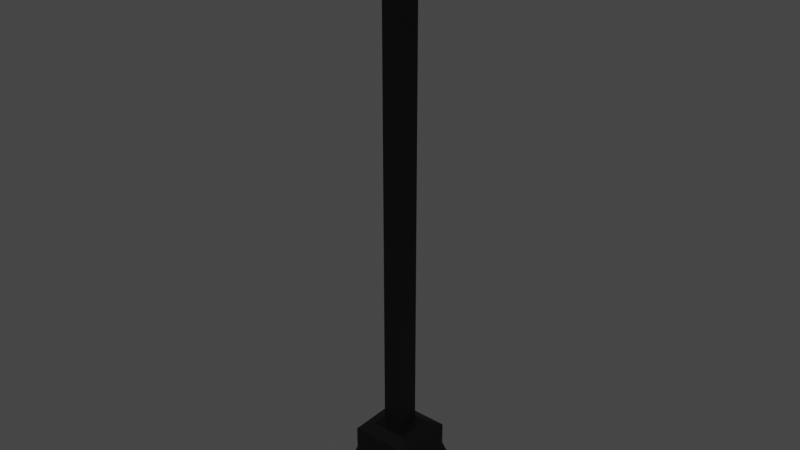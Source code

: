 # Source: Poste_Ingfles.blend  (saved by Blender 3.1.7; exported with 4.5.12 LTS)
import bpy
from mathutils import Matrix  # noqa: F401  (used for matrix-valued properties, if any)

bpy.ops.wm.read_factory_settings(use_empty=True)
scene = bpy.context.scene
scene.name = 'Scene'

# ---- collections
col_collection = bpy.data.collections.new('Collection'); scene.collection.children.link(col_collection)

# ---- materials (node trees are filled in below, after node groups)
mat_material_001 = bpy.data.materials.new('Material.001')
mat_material_001.use_transparent_shadow = False

# ---- material node trees
mat_material_001.use_nodes = True; mat_material_001.node_tree.nodes.clear()
_N = mat_material_001.node_tree.nodes; _L = mat_material_001.node_tree.links
n0 = _N.new('ShaderNodeBsdfPrincipled'); n0.name = 'Principled BSDF'; n0.location = (10, 300)
n0.distribution = 'GGX'
n0.subsurface_method = 'RANDOM_WALK_SKIN'
n0.inputs[0].default_value = (0.01739, 0.01739, 0.01739, 1.0)
n0.inputs[1].default_value = 0.9134
n0.inputs[3].default_value = 1.45
n0.inputs[27].default_value = (0.0, 0.0, 0.0, 1.0)
n0.inputs[28].default_value = 1.0
n1 = _N.new('ShaderNodeOutputMaterial'); n1.name = 'Material Output'; n1.location = (300, 300)
_L.new(n0.outputs[0], n1.inputs[0])
n1.is_active_output = True

# ---- world
world_world = bpy.data.worlds.new('World'); scene.world = world_world
world_world.use_nodes = True; world_world.node_tree.nodes.clear()
_N = world_world.node_tree.nodes; _L = world_world.node_tree.links
n0 = _N.new('ShaderNodeOutputWorld'); n0.name = 'World Output'; n0.location = (300, 300)
n1 = _N.new('ShaderNodeBackground'); n1.name = 'Background'; n1.location = (10, 300)
n1.inputs[0].default_value = (0.05088, 0.05088, 0.05088, 1.0)
_L.new(n1.outputs[0], n0.inputs[0])
n0.is_active_output = True
world_world.color = (0.05088, 0.05088, 0.05088)
world_world.use_sun_shadow = False
world_world.sun_shadow_jitter_overblur = 0.0

# ---- meshes
me_cube_001 = bpy.data.meshes.new('Cube.001')
me_cube_001.from_pydata([(-1.0, 1.0, -1.0), (1.0, 1.0, -1.0), (-0.3506, 0.3506, 1.0), (-1.0, 1.0, 0.5912), (0.3506, 0.3506, 1.0), (1.0, 1.0, 0.5912), (-0.5912, 0.5912, 1.0), (0.5912, 0.5912, 1.0), (-0.3718, 0.2167, 32.26), (0.1629, 0.3847, 32.32), (-0.5705, 0.6752, 37.12), (0.5705, 0.6752, 37.12), (-0.9058, 0.8478, 36.18), (0.6815, 0.9976, 36.12), (-0.7527, 0.8574, 37.12), (0.7527, 0.8574, 37.12), (-0.2023, 0.3071, 38.01), (-0.5705, 0.6752, 37.56), (0.2023, 0.3071, 38.01), (0.5705, 0.6752, 37.56), (-1.0, 0.0, -1.0), (1.0, 0.0, -1.0), (-0.5912, 0.0, 1.0), (-1.0, 0.0, 0.5912), (0.5912, 0.0, 1.0), (1.0, 0.0, 0.5912), (-0.3506, 0.0, 1.0), (0.3506, 0.0, 1.0), (-0.3506, 0.0, 32.11), (0.3506, 0.0, 32.11), (-0.927, 0.0, 36.33), (0.927, 0.0, 36.33), (-0.7527, 0.0, 37.12), (0.7527, 0.0, 37.12), (-0.5705, 0.0, 37.12), (0.5705, 0.0, 37.12), (-0.2023, 0.0, 38.01), (-0.5705, 0.0, 37.56), (0.2023, 0.0, 38.01), (0.5705, 0.0, 37.56), (-0.1629, 0.3847, 32.32), (-0.3718, 0.1569, 32.26), (-0.6815, 0.9976, 36.12), (-0.9058, 0.1569, 36.18), (-0.3506, 0.3506, 32.11), (0.3706, 0.2243, 32.25), (-0.927, 1.032, 36.33), (0.907, 0.8582, 36.19), (0.927, 1.032, 36.33), (0.3506, 0.3506, 32.11), (0.3706, 0.148, 32.25), (0.907, 0.148, 36.19), (-1.0, -1.0, -1.0), (1.0, -1.0, -1.0), (-0.3506, -0.3506, 1.0), (-1.0, -1.0, 0.5912), (0.3506, -0.3506, 1.0), (1.0, -1.0, 0.5912), (-0.5912, -0.5912, 1.0), (0.5912, -0.5912, 1.0), (-0.3718, -0.2167, 32.26), (0.1629, -0.3847, 32.32), (-0.5705, -0.6752, 37.12), (0.5705, -0.6752, 37.12), (-0.9058, -0.8478, 36.18), (0.6815, -0.9976, 36.12), (-0.7527, -0.8574, 37.12), (0.7527, -0.8574, 37.12), (-0.2023, -0.3071, 38.01), (-0.5705, -0.6752, 37.56), (0.2023, -0.3071, 38.01), (0.5705, -0.6752, 37.56), (-0.1629, -0.3847, 32.32), (-0.3718, -0.1569, 32.26), (-0.6815, -0.9976, 36.12), (-0.9058, -0.1569, 36.18), (-0.3506, -0.3506, 32.11), (0.3706, -0.2243, 32.25), (-0.927, -1.032, 36.33), (0.907, -0.8582, 36.19), (0.927, -1.032, 36.33), (0.3506, -0.3506, 32.11), (0.3706, -0.148, 32.25), (0.907, -0.148, 36.19), (1.255, 1.255, -2.748), (-1.255, 1.255, -2.748), (1.255, 0.0, -2.748), (-1.255, 0.0, -2.748), (1.255, -1.255, -2.748), (-1.255, -1.255, -2.748), (1.794, 1.794, -4.709), (-1.794, 1.794, -4.709), (1.794, 0.0, -4.709), (-1.794, 0.0, -4.709), (1.794, -1.794, -4.709), (-1.794, -1.794, -4.709), (-0.9058, 0.8478, 36.18), (-0.927, 0.0, 36.33), (0.927, 0.0, 36.33), (-0.9058, 0.1569, 36.18), (-0.927, 1.032, 36.33), (0.927, 1.032, 36.33), (-0.9058, -0.8478, 36.18), (-0.6815, -0.9976, 36.12), (-0.9058, -0.1569, 36.18), (-0.927, -1.032, 36.33), (0.927, -1.032, 36.33), (-1.102, 0.0, 35.91), (-1.102, 1.292, 35.91), (-1.102, -1.292, 35.91), (1.219, 0.0, 35.91), (-1.102, 1.292, 35.91), (1.219, 1.292, 35.91), (-1.102, -1.292, 35.91), (1.219, -1.292, 35.91)], [], [(27, 4, 49, 29), (20, 23, 3, 0), (0, 3, 5, 1), (22, 6, 3, 23), (6, 7, 5, 3), (26, 2, 6, 22), (2, 4, 7, 6), (4, 2, 44, 49), (35, 11, 19, 39), (32, 14, 46, 30), (14, 15, 48, 46), (34, 10, 14, 32), (10, 11, 15, 14), (11, 10, 17, 19), (36, 16, 17, 37), (16, 18, 19, 17), (10, 34, 37, 17), (18, 38, 39, 19), (18, 16, 36, 38), (11, 35, 33, 15), (15, 33, 31, 48), (2, 26, 28, 44), (4, 27, 24, 7), (7, 24, 25, 5), (0, 1, 84, 85), (1, 5, 25, 21), (41, 8, 44, 28), (12, 43, 30, 46), (8, 12, 46, 44), (40, 9, 49, 44), (13, 48, 46, 42), (42, 40, 44, 46), (9, 13, 48, 49), (47, 45, 49, 48), (45, 50, 29, 49), (51, 31, 48, 47), (27, 29, 81, 56), (20, 52, 55, 23), (52, 53, 57, 55), (22, 23, 55, 58), (58, 55, 57, 59), (26, 22, 58, 54), (54, 58, 59, 56), (56, 81, 76, 54), (35, 39, 71, 63), (32, 30, 78, 66), (66, 78, 80, 67), (34, 32, 66, 62), (62, 66, 67, 63), (63, 71, 69, 62), (36, 37, 69, 68), (68, 69, 71, 70), (62, 69, 37, 34), (70, 71, 39, 38), (70, 38, 36, 68), (63, 67, 33, 35), (67, 80, 31, 33), (54, 76, 28, 26), (56, 59, 24, 27), (59, 57, 25, 24), (53, 52, 89, 88), (53, 21, 25, 57), (73, 28, 76, 60), (64, 78, 30, 75), (60, 76, 78, 64), (72, 61, 81, 76), (65, 74, 78, 80), (74, 72, 76, 78), (61, 65, 80, 81), (79, 80, 81, 77), (77, 81, 29, 82), (83, 79, 80, 31), (85, 84, 90, 91), (87, 85, 91, 93), (52, 20, 87, 89), (21, 53, 88, 86), (20, 0, 85, 87), (1, 21, 86, 84), (91, 90, 92, 93), (95, 93, 92, 94), (86, 88, 94, 92), (84, 86, 92, 90), (89, 87, 93, 95), (88, 89, 95, 94), (48, 101, 100, 46), (31, 98, 101, 48), (78, 105, 106, 80), (80, 106, 98, 31), (46, 100, 96, 12), (78, 74, 103, 105), (43, 99, 97, 30), (64, 75, 104, 102), (64, 102, 105, 78), (43, 12, 96, 99), (30, 97, 104, 75), (106, 114, 110, 98), (46, 108, 107, 30), (101, 112, 111, 100), (105, 113, 114, 106), (98, 110, 112, 101), (30, 107, 109, 78), (112, 110, 114, 113, 111), (9, 40, 72, 61), (8, 41, 73, 60), (40, 8, 41, 73, 60, 72), (72, 60, 76), (44, 8, 40), (50, 45, 77, 82), (61, 77, 82, 50, 45, 9), (9, 45, 49), (61, 81, 77), (29, 50, 82), (41, 28, 73)])
_uv = me_cube_001.uv_layers.new(name='UVMap')
_uv.uv.foreach_set('vector', [0.7062, 0.625, 0.7062, 0.5812, 0.7062, 0.5812, 0.7062, 0.625, 0.375, 0.125, 0.5739, 0.125, 0.5739, 0.25, 0.375, 0.25, 0.375, 0.25, 0.5739, 0.25, 0.5739, 0.5, 0.375, 0.5, 0.8239, 0.625, 0.8239, 0.5511, 0.875, 0.5, 0.875, 0.625, 0.8239, 0.5511, 0.6761, 0.5511, 0.625, 0.5, 0.875, 0.5, 0.7938, 0.625, 0.7938, 0.5812, 0.8239, 0.5511, 0.8239, 0.625, 0.7938, 0.5812, 0.7062, 0.5812, 0.6761, 0.5511, 0.8239, 0.5511, 0.7062, 0.5812, 0.7938, 0.5812, 0.7938, 0.5812, 0.7062, 0.5812, 0.723, 0.625, 0.723, 0.5963, 0.723, 0.5963, 0.723, 0.625, 0.7856, 0.625, 0.7856, 0.5886, 0.7938, 0.5812, 0.7938, 0.625, 0.7856, 0.5886, 0.7144, 0.5886, 0.7062, 0.5812, 0.7938, 0.5812, 0.777, 0.625, 0.777, 0.5963, 0.7856, 0.5886, 0.7856, 0.625, 0.777, 0.5963, 0.723, 0.5963, 0.7144, 0.5886, 0.7856, 0.5886, 0.723, 0.5963, 0.777, 0.5963, 0.777, 0.5963, 0.723, 0.5963, 0.7596, 0.625, 0.7596, 0.612, 0.777, 0.5963, 0.777, 0.625, 0.7596, 0.612, 0.7404, 0.612, 0.723, 0.5963, 0.777, 0.5963, 0.777, 0.5963, 0.777, 0.625, 0.777, 0.625, 0.777, 0.5963, 0.7404, 0.612, 0.7404, 0.625, 0.723, 0.625, 0.723, 0.5963, 0.7404, 0.612, 0.7596, 0.612, 0.7596, 0.625, 0.7404, 0.625, 0.723, 0.5963, 0.723, 0.625, 0.7144, 0.625, 0.7144, 0.5886, 0.7144, 0.5886, 0.7144, 0.625, 0.7062, 0.625, 0.7062, 0.5812, 0.7938, 0.5812, 0.7938, 0.625, 0.7938, 0.625, 0.7938, 0.5812, 0.7062, 0.5812, 0.7062, 0.625, 0.6761, 0.625, 0.6761, 0.5511, 0.6761, 0.5511, 0.6761, 0.625, 0.5739, 0.625, 0.5739, 0.5, 0.375, 0.25, 0.375, 0.5, 0.375, 0.5, 0.375, 0.25, 0.375, 0.5, 0.5739, 0.5, 0.5739, 0.625, 0.375, 0.625, 0.7938, 0.6067, 0.7938, 0.5995, 0.7938, 0.5812, 0.7938, 0.625, 0.7938, 0.5882, 0.7938, 0.618, 0.7938, 0.625, 0.7938, 0.5812, 0.7938, 0.5995, 0.7938, 0.5882, 0.7938, 0.5812, 0.7938, 0.5812, 0.7694, 0.5812, 0.7306, 0.5812, 0.7062, 0.5812, 0.7938, 0.5812, 0.7172, 0.5812, 0.7062, 0.5812, 0.7938, 0.5812, 0.7828, 0.5812, 0.7828, 0.5812, 0.7694, 0.5812, 0.7938, 0.5812, 0.7938, 0.5812, 0.7306, 0.5812, 0.7172, 0.5812, 0.7062, 0.5812, 0.7062, 0.5812, 0.7062, 0.5878, 0.7062, 0.5985, 0.7062, 0.5812, 0.7062, 0.5812, 0.7062, 0.5985, 0.7062, 0.6077, 0.7062, 0.625, 0.7062, 0.5812, 0.7062, 0.6184, 0.7062, 0.625, 0.7062, 0.5812, 0.7062, 0.5878, 0.7062, 0.625, 0.7062, 0.625, 0.7062, 0.5812, 0.7062, 0.5812, 0.375, 0.125, 0.375, 0.25, 0.5739, 0.25, 0.5739, 0.125, 0.375, 0.25, 0.375, 0.5, 0.5739, 0.5, 0.5739, 0.25, 0.8239, 0.625, 0.875, 0.625, 0.875, 0.5, 0.8239, 0.5511, 0.8239, 0.5511, 0.875, 0.5, 0.625, 0.5, 0.6761, 0.5511, 0.7938, 0.625, 0.8239, 0.625, 0.8239, 0.5511, 0.7938, 0.5812, 0.7938, 0.5812, 0.8239, 0.5511, 0.6761, 0.5511, 0.7062, 0.5812, 0.7062, 0.5812, 0.7062, 0.5812, 0.7938, 0.5812, 0.7938, 0.5812, 0.723, 0.625, 0.723, 0.625, 0.723, 0.5963, 0.723, 0.5963, 0.7856, 0.625, 0.7938, 0.625, 0.7938, 0.5812, 0.7856, 0.5886, 0.7856, 0.5886, 0.7938, 0.5812, 0.7062, 0.5812, 0.7144, 0.5886, 0.777, 0.625, 0.7856, 0.625, 0.7856, 0.5886, 0.777, 0.5963, 0.777, 0.5963, 0.7856, 0.5886, 0.7144, 0.5886, 0.723, 0.5963, 0.723, 0.5963, 0.723, 0.5963, 0.777, 0.5963, 0.777, 0.5963, 0.7596, 0.625, 0.777, 0.625, 0.777, 0.5963, 0.7596, 0.612, 0.7596, 0.612, 0.777, 0.5963, 0.723, 0.5963, 0.7404, 0.612, 0.777, 0.5963, 0.777, 0.5963, 0.777, 0.625, 0.777, 0.625, 0.7404, 0.612, 0.723, 0.5963, 0.723, 0.625, 0.7404, 0.625, 0.7404, 0.612, 0.7404, 0.625, 0.7596, 0.625, 0.7596, 0.612, 0.723, 0.5963, 0.7144, 0.5886, 0.7144, 0.625, 0.723, 0.625, 0.7144, 0.5886, 0.7062, 0.5812, 0.7062, 0.625, 0.7144, 0.625, 0.7938, 0.5812, 0.7938, 0.5812, 0.7938, 0.625, 0.7938, 0.625, 0.7062, 0.5812, 0.6761, 0.5511, 0.6761, 0.625, 0.7062, 0.625, 0.6761, 0.5511, 0.5739, 0.5, 0.5739, 0.625, 0.6761, 0.625, 0.375, 0.5, 0.375, 0.25, 0.375, 0.25, 0.375, 0.5, 0.375, 0.5, 0.375, 0.625, 0.5739, 0.625, 0.5739, 0.5, 0.7938, 0.6067, 0.7938, 0.625, 0.7938, 0.5812, 0.7938, 0.5995, 0.7938, 0.5882, 0.7938, 0.5812, 0.7938, 0.625, 0.7938, 0.618, 0.7938, 0.5995, 0.7938, 0.5812, 0.7938, 0.5812, 0.7938, 0.5882, 0.7694, 0.5812, 0.7306, 0.5812, 0.7062, 0.5812, 0.7938, 0.5812, 0.7172, 0.5812, 0.7828, 0.5812, 0.7938, 0.5812, 0.7062, 0.5812, 0.7828, 0.5812, 0.7694, 0.5812, 0.7938, 0.5812, 0.7938, 0.5812, 0.7306, 0.5812, 0.7172, 0.5812, 0.7062, 0.5812, 0.7062, 0.5812, 0.7062, 0.5878, 0.7062, 0.5812, 0.7062, 0.5812, 0.7062, 0.5985, 0.7062, 0.5985, 0.7062, 0.5812, 0.7062, 0.625, 0.7062, 0.6077, 0.7062, 0.6184, 0.7062, 0.5878, 0.7062, 0.5812, 0.7062, 0.625, 0.375, 0.25, 0.375, 0.5, 0.375, 0.5, 0.375, 0.25, 0.375, 0.125, 0.375, 0.25, 0.375, 0.25, 0.375, 0.125, 0.375, 0.25, 0.375, 0.125, 0.375, 0.125, 0.375, 0.25, 0.375, 0.625, 0.375, 0.5, 0.375, 0.5, 0.375, 0.625, 0.375, 0.125, 0.375, 0.25, 0.375, 0.25, 0.375, 0.125, 0.375, 0.5, 0.375, 0.625, 0.375, 0.625, 0.375, 0.5, 0.125, 0.5, 0.375, 0.5, 0.375, 0.625, 0.125, 0.625, 0.125, 0.5, 0.125, 0.625, 0.375, 0.625, 0.375, 0.5, 0.375, 0.625, 0.375, 0.5, 0.375, 0.5, 0.375, 0.625, 0.375, 0.5, 0.375, 0.625, 0.375, 0.625, 0.375, 0.5, 0.375, 0.25, 0.375, 0.125, 0.375, 0.125, 0.375, 0.25, 0.375, 0.5, 0.375, 0.25, 0.375, 0.25, 0.375, 0.5, 0.7062, 0.5812, 0.7062, 0.5812, 0.7938, 0.5812, 0.7938, 0.5812, 0.7062, 0.625, 0.7062, 0.625, 0.7062, 0.5812, 0.7062, 0.5812, 0.7938, 0.5812, 0.7938, 0.5812, 0.7062, 0.5812, 0.7062, 0.5812, 0.7062, 0.5812, 0.7062, 0.5812, 0.7062, 0.625, 0.7062, 0.625, 0.7938, 0.5812, 0.7938, 0.5812, 0.7938, 0.5882, 0.7938, 0.5882, 0.7938, 0.5812, 0.7828, 0.5812, 0.7828, 0.5812, 0.7938, 0.5812, 0.7938, 0.618, 0.7938, 0.618, 0.7938, 0.625, 0.7938, 0.625, 0.7938, 0.5882, 0.7938, 0.618, 0.7938, 0.618, 0.7938, 0.5882, 0.7938, 0.5882, 0.7938, 0.5882, 0.7938, 0.5812, 0.7938, 0.5812, 0.7938, 0.618, 0.7938, 0.5882, 0.7938, 0.5882, 0.7938, 0.618, 0.7938, 0.625, 0.7938, 0.625, 0.7938, 0.618, 0.7938, 0.618, 0.7062, 0.5812, 0.7062, 0.5812, 0.7062, 0.625, 0.7062, 0.625, 0.7938, 0.5812, 0.7938, 0.5812, 0.7938, 0.625, 0.7938, 0.625, 0.7062, 0.5812, 0.7062, 0.5812, 0.7938, 0.5812, 0.7938, 0.5812, 0.7938, 0.5812, 0.7938, 0.5812, 0.7062, 0.5812, 0.7062, 0.5812, 0.7062, 0.625, 0.7062, 0.625, 0.7062, 0.5812, 0.7062, 0.5812, 0.7938, 0.625, 0.7938, 0.625, 0.7938, 0.5812, 0.7938, 0.5812, 0.7062, 0.5812, 0.7062, 0.625, 0.7062, 0.5812, 0.7938, 0.5812, 0.7938, 0.5812, 0.7306, 0.5812, 0.7694, 0.5812, 0.7694, 0.5812, 0.7306, 0.5812, 0.7938, 0.5995, 0.7938, 0.6067, 0.7938, 0.6067, 0.7938, 0.5995, 0.7694, 0.5812, 0.7938, 0.5995, 0.7938, 0.6067, 0.7938, 0.6067, 0.7938, 0.5995, 0.7694, 0.5812, 0.7694, 0.5812, 0.7938, 0.5995, 0.7938, 0.5812, 0.7938, 0.5812, 0.7938, 0.5995, 0.7694, 0.5812, 0.7062, 0.6077, 0.7062, 0.5985, 0.7062, 0.5985, 0.7062, 0.6077, 0.7306, 0.5812, 0.7062, 0.5985, 0.7062, 0.6077, 0.7062, 0.6077, 0.7062, 0.5985, 0.7306, 0.5812, 0.7306, 0.5812, 0.7062, 0.5985, 0.7062, 0.5812, 0.7306, 0.5812, 0.7062, 0.5812, 0.7062, 0.5985, 0.7062, 0.625, 0.7062, 0.6077, 0.7062, 0.6077, 0.7938, 0.6067, 0.7938, 0.625, 0.7938, 0.6067])
me_cube_001.materials.append(mat_material_001)
me_cube_001.use_remesh_fix_poles = True
me_cube_001.use_remesh_preserve_attributes = False
me_cube_001.update()

# ---- objects
ob_cube = bpy.data.objects.new('Cube', me_cube_001)

# ---- transforms, parenting, visibility, modifiers, constraints
ob_cube.location = (0.0, 0.0, 2.275)
ob_cube.scale = (1.033, 1.0, 0.4725)

# ---- collection membership
col_collection.objects.link(ob_cube)

# ---- scene / render settings (as saved in the file)
scene.frame_start = 1; scene.frame_end = 250; scene.frame_set(1)
scene.render.engine = 'BLENDER_EEVEE_NEXT'
scene.cycles.sampling_pattern = 'TABULATED_SOBOL'
scene.cycles.use_light_tree = False
scene.view_settings.view_transform = 'Filmic'
bpy.context.view_layer.update()

# ---- added for rendering (the .blend has no active camera and no usable light): camera, sun
cam_auto = bpy.data.cameras.new('AutoCamera')
cam_auto.lens = 50.0
cam_auto.sensor_width = 36.0
cam_auto.clip_end = 1000.0
ob_auto_camera = bpy.data.objects.new('AutoCamera', cam_auto)
scene.collection.objects.link(ob_auto_camera)
ob_auto_camera.location = (19.2765, -23.1318, 25.5638)
ob_auto_camera.rotation_euler = (1.09748, -7.21219e-08, 0.694738)
scene.camera = ob_auto_camera
light_auto_sun = bpy.data.lights.new('AutoSun', 'SUN')
light_auto_sun.energy = 3.0
light_auto_sun.angle = 0.0523599
ob_auto_sun = bpy.data.objects.new('AutoSun', light_auto_sun)
scene.collection.objects.link(ob_auto_sun)
ob_auto_sun.rotation_euler = (0.872665, 0.174533, 0.523599)
bpy.context.view_layer.update()
